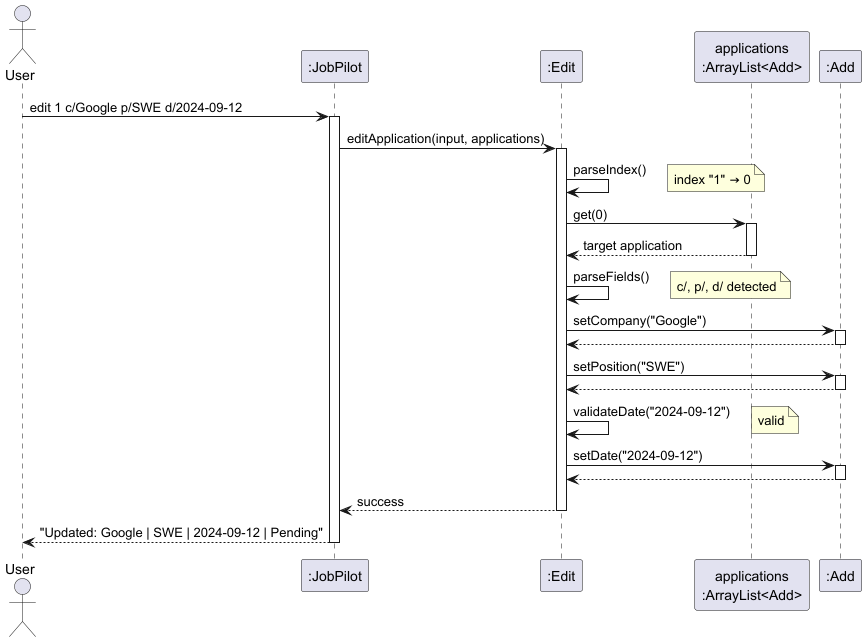

The diagram above was rendered by PlantUML. Its source (embedded in the PNG):
@startuml
actor User
participant ":JobPilot" as JobPilot
participant ":Edit" as Edit
participant "applications\n:ArrayList<Add>" as List
participant ":Add" as Add

User -> JobPilot : edit 1 c/Google p/SWE d/2024-09-12
activate JobPilot

JobPilot -> Edit : editApplication(input, applications)
activate Edit

Edit -> Edit : parseIndex()
note right: index "1" → 0

Edit -> List : get(0)
activate List
List --> Edit : target application
deactivate List

Edit -> Edit : parseFields()
note right: c/, p/, d/ detected

Edit -> Add : setCompany("Google")
activate Add
Add --> Edit : 
deactivate Add

Edit -> Add : setPosition("SWE")
activate Add
Add --> Edit : 
deactivate Add

Edit -> Edit : validateDate("2024-09-12")
note right: valid

Edit -> Add : setDate("2024-09-12")
activate Add
Add --> Edit : 
deactivate Add

Edit --> JobPilot : success
deactivate Edit

JobPilot --> User : "Updated: Google | SWE | 2024-09-12 | Pending"
deactivate JobPilot
@enduml